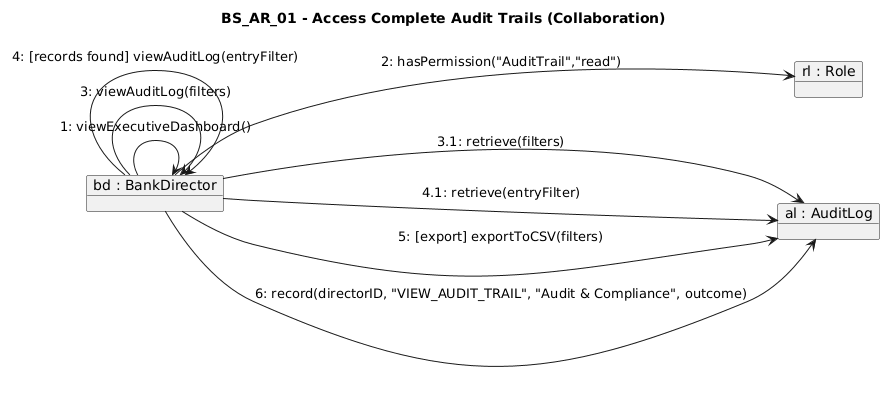

The diagram above was rendered by PlantUML. Its source (embedded in the PNG):
@startuml
title BS_AR_01 - Access Complete Audit Trails (Collaboration)
left to right direction
object "bd : BankDirector" as BD
object "rl : Role" as RL
object "al : AuditLog" as AL

BD --> BD : 1: viewExecutiveDashboard()
BD --> RL : 2: hasPermission("AuditTrail","read")
BD --> BD : 3: viewAuditLog(filters)
BD --> AL : 3.1: retrieve(filters)
BD --> BD : 4: [records found] viewAuditLog(entryFilter)
BD --> AL : 4.1: retrieve(entryFilter)
BD --> AL : 5: [export] exportToCSV(filters)
BD --> AL : 6: record(directorID, "VIEW_AUDIT_TRAIL", "Audit & Compliance", outcome)
@enduml